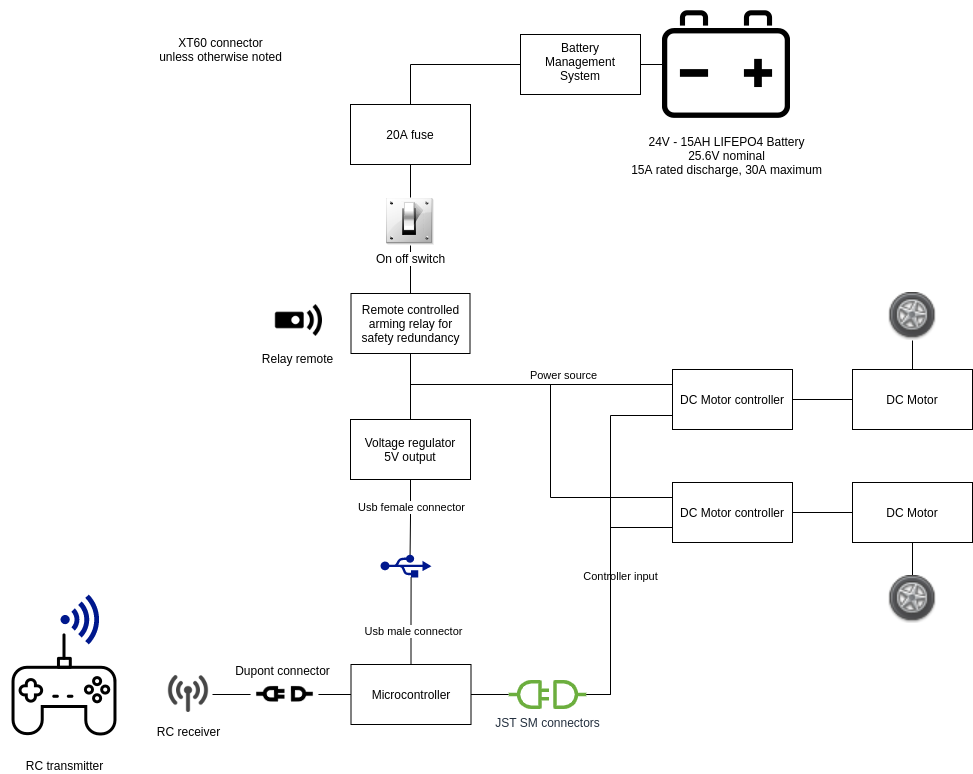

The diagram above was exported from draw.io. Its source (the exported page's mxGraphModel, read from the mxfile embedded in the PNG):
<mxGraphModel dx="2272" dy="803" grid="1" gridSize="10" guides="1" tooltips="1" connect="1" arrows="1" fold="1" page="1" pageScale="1" pageWidth="850" pageHeight="1100" math="0" shadow="0">
  <root>
    <mxCell id="0" />
    <mxCell id="1" parent="0" />
    <mxCell id="SNP2TlEfFxuBN_ggnuZF-1" value="24V - 15AH LIFEPO4 Battery&lt;br&gt;25.6V nominal&lt;br&gt;15A rated discharge, 30A maximum" style="shape=image;html=1;verticalAlign=top;verticalLabelPosition=bottom;labelBackgroundColor=#ffffff;imageAspect=0;aspect=fixed;image=https://cdn2.iconfinder.com/data/icons/ios-7-icons/50/car_battery-128.png;rotation=0;" vertex="1" parent="1">
      <mxGeometry x="532" y="66" width="128" height="128" as="geometry" />
    </mxCell>
    <mxCell id="SNP2TlEfFxuBN_ggnuZF-5" style="edgeStyle=orthogonalEdgeStyle;rounded=0;orthogonalLoop=1;jettySize=auto;html=1;entryX=0.5;entryY=0;entryDx=0;entryDy=0;endArrow=none;endFill=0;" edge="1" parent="1" source="SNP2TlEfFxuBN_ggnuZF-2" target="SNP2TlEfFxuBN_ggnuZF-4">
      <mxGeometry relative="1" as="geometry" />
    </mxCell>
    <mxCell id="SNP2TlEfFxuBN_ggnuZF-58" style="edgeStyle=orthogonalEdgeStyle;rounded=0;orthogonalLoop=1;jettySize=auto;html=1;exitX=0.5;exitY=0;exitDx=0;exitDy=0;entryX=0;entryY=0.5;entryDx=0;entryDy=0;fontColor=default;startArrow=none;startFill=0;endArrow=none;endFill=0;" edge="1" parent="1" source="SNP2TlEfFxuBN_ggnuZF-2" target="SNP2TlEfFxuBN_ggnuZF-56">
      <mxGeometry relative="1" as="geometry" />
    </mxCell>
    <mxCell id="SNP2TlEfFxuBN_ggnuZF-2" value="20A fuse" style="rounded=0;whiteSpace=wrap;html=1;" vertex="1" parent="1">
      <mxGeometry x="220" y="170" width="120" height="60" as="geometry" />
    </mxCell>
    <mxCell id="SNP2TlEfFxuBN_ggnuZF-29" style="edgeStyle=orthogonalEdgeStyle;rounded=0;orthogonalLoop=1;jettySize=auto;html=1;entryX=0;entryY=0.25;entryDx=0;entryDy=0;startArrow=none;startFill=0;endArrow=none;endFill=0;exitX=0.5;exitY=1;exitDx=0;exitDy=0;" edge="1" parent="1" source="SNP2TlEfFxuBN_ggnuZF-36" target="SNP2TlEfFxuBN_ggnuZF-20">
      <mxGeometry relative="1" as="geometry" />
    </mxCell>
    <mxCell id="SNP2TlEfFxuBN_ggnuZF-31" value="Power source" style="edgeLabel;html=1;align=center;verticalAlign=middle;resizable=0;points=[];" vertex="1" connectable="0" parent="SNP2TlEfFxuBN_ggnuZF-29">
      <mxGeometry x="0.4415" y="-3" relative="1" as="geometry">
        <mxPoint x="-28" y="-13" as="offset" />
      </mxGeometry>
    </mxCell>
    <mxCell id="SNP2TlEfFxuBN_ggnuZF-30" style="edgeStyle=orthogonalEdgeStyle;rounded=0;orthogonalLoop=1;jettySize=auto;html=1;entryX=0;entryY=0.25;entryDx=0;entryDy=0;startArrow=none;startFill=0;endArrow=none;endFill=0;exitX=0.5;exitY=1;exitDx=0;exitDy=0;" edge="1" parent="1">
      <mxGeometry relative="1" as="geometry">
        <mxPoint x="280" y="419" as="sourcePoint" />
        <mxPoint x="542" y="563" as="targetPoint" />
        <Array as="points">
          <mxPoint x="280" y="450" />
          <mxPoint x="420" y="450" />
          <mxPoint x="420" y="563" />
        </Array>
      </mxGeometry>
    </mxCell>
    <mxCell id="SNP2TlEfFxuBN_ggnuZF-37" style="edgeStyle=orthogonalEdgeStyle;rounded=0;orthogonalLoop=1;jettySize=auto;html=1;exitX=0.5;exitY=1;exitDx=0;exitDy=0;entryX=0.5;entryY=0;entryDx=0;entryDy=0;startArrow=none;startFill=0;endArrow=none;endFill=0;" edge="1" parent="1" source="SNP2TlEfFxuBN_ggnuZF-4" target="SNP2TlEfFxuBN_ggnuZF-36">
      <mxGeometry relative="1" as="geometry" />
    </mxCell>
    <mxCell id="SNP2TlEfFxuBN_ggnuZF-4" value="On off switch&lt;br&gt;" style="shape=image;html=1;verticalAlign=top;verticalLabelPosition=bottom;labelBackgroundColor=#ffffff;imageAspect=0;aspect=fixed;image=https://cdn4.iconfinder.com/data/icons/48x48-free-object-icons/48/On.png" vertex="1" parent="1">
      <mxGeometry x="256" y="263" width="48" height="48" as="geometry" />
    </mxCell>
    <mxCell id="SNP2TlEfFxuBN_ggnuZF-9" style="edgeStyle=orthogonalEdgeStyle;rounded=0;orthogonalLoop=1;jettySize=auto;html=1;exitX=0.5;exitY=1;exitDx=0;exitDy=0;entryX=0.58;entryY=0.01;entryDx=0;entryDy=0;entryPerimeter=0;endArrow=none;endFill=0;" edge="1" parent="1" source="SNP2TlEfFxuBN_ggnuZF-8" target="SNP2TlEfFxuBN_ggnuZF-11">
      <mxGeometry relative="1" as="geometry">
        <mxPoint x="280" y="630" as="targetPoint" />
      </mxGeometry>
    </mxCell>
    <mxCell id="SNP2TlEfFxuBN_ggnuZF-10" value="Usb female connector" style="edgeLabel;html=1;align=center;verticalAlign=middle;resizable=0;points=[];" vertex="1" connectable="0" parent="SNP2TlEfFxuBN_ggnuZF-9">
      <mxGeometry x="-0.28" relative="1" as="geometry">
        <mxPoint as="offset" />
      </mxGeometry>
    </mxCell>
    <mxCell id="SNP2TlEfFxuBN_ggnuZF-8" value="Voltage regulator&lt;br&gt;5V output" style="whiteSpace=wrap;html=1;" vertex="1" parent="1">
      <mxGeometry x="220" y="485" width="120" height="60" as="geometry" />
    </mxCell>
    <mxCell id="SNP2TlEfFxuBN_ggnuZF-11" value="" style="sketch=0;aspect=fixed;pointerEvents=1;shadow=0;dashed=0;html=1;strokeColor=none;labelPosition=center;verticalLabelPosition=bottom;verticalAlign=top;align=center;fillColor=#00188D;shape=mxgraph.mscae.enterprise.usb" vertex="1" parent="1">
      <mxGeometry x="250" y="620" width="51" height="23" as="geometry" />
    </mxCell>
    <mxCell id="SNP2TlEfFxuBN_ggnuZF-14" style="edgeStyle=orthogonalEdgeStyle;rounded=0;orthogonalLoop=1;jettySize=auto;html=1;exitX=0.5;exitY=0;exitDx=0;exitDy=0;entryX=0.6;entryY=1;entryDx=0;entryDy=0;entryPerimeter=0;endArrow=none;endFill=0;" edge="1" parent="1" source="SNP2TlEfFxuBN_ggnuZF-12" target="SNP2TlEfFxuBN_ggnuZF-11">
      <mxGeometry relative="1" as="geometry" />
    </mxCell>
    <mxCell id="SNP2TlEfFxuBN_ggnuZF-18" value="Usb male connector" style="edgeLabel;html=1;align=center;verticalAlign=middle;resizable=0;points=[];" vertex="1" connectable="0" parent="SNP2TlEfFxuBN_ggnuZF-14">
      <mxGeometry x="-0.2193" y="-1" relative="1" as="geometry">
        <mxPoint x="1" as="offset" />
      </mxGeometry>
    </mxCell>
    <mxCell id="SNP2TlEfFxuBN_ggnuZF-21" style="edgeStyle=orthogonalEdgeStyle;rounded=0;orthogonalLoop=1;jettySize=auto;html=1;entryX=0;entryY=0.75;entryDx=0;entryDy=0;startArrow=none;startFill=0;endArrow=none;endFill=0;" edge="1" parent="1" source="SNP2TlEfFxuBN_ggnuZF-49" target="SNP2TlEfFxuBN_ggnuZF-19">
      <mxGeometry relative="1" as="geometry">
        <Array as="points">
          <mxPoint x="480" y="593" />
        </Array>
      </mxGeometry>
    </mxCell>
    <mxCell id="SNP2TlEfFxuBN_ggnuZF-34" value="Controller input" style="edgeLabel;html=1;align=center;verticalAlign=middle;resizable=0;points=[];labelBackgroundColor=default;labelBorderColor=none;fontColor=default;" vertex="1" connectable="0" parent="SNP2TlEfFxuBN_ggnuZF-21">
      <mxGeometry x="0.5604" y="-1" relative="1" as="geometry">
        <mxPoint x="3" y="47" as="offset" />
      </mxGeometry>
    </mxCell>
    <mxCell id="SNP2TlEfFxuBN_ggnuZF-50" style="edgeStyle=orthogonalEdgeStyle;rounded=0;orthogonalLoop=1;jettySize=auto;html=1;startArrow=none;startFill=0;endArrow=none;endFill=0;" edge="1" parent="1" source="SNP2TlEfFxuBN_ggnuZF-12" target="SNP2TlEfFxuBN_ggnuZF-49">
      <mxGeometry relative="1" as="geometry" />
    </mxCell>
    <mxCell id="SNP2TlEfFxuBN_ggnuZF-12" value="Microcontroller" style="whiteSpace=wrap;html=1;" vertex="1" parent="1">
      <mxGeometry x="220.5" y="730" width="120" height="60" as="geometry" />
    </mxCell>
    <mxCell id="SNP2TlEfFxuBN_ggnuZF-15" value="RC receiver" style="shape=image;html=1;verticalAlign=top;verticalLabelPosition=bottom;labelBackgroundColor=#ffffff;imageAspect=0;aspect=fixed;image=https://cdn4.iconfinder.com/data/icons/music-ui-solid-24px/24/radio_signal_antenna_broadcast-2-128.png" vertex="1" parent="1">
      <mxGeometry x="34" y="736" width="48" height="48" as="geometry" />
    </mxCell>
    <mxCell id="SNP2TlEfFxuBN_ggnuZF-17" value="RC transmitter" style="shape=image;html=1;verticalAlign=top;verticalLabelPosition=bottom;labelBackgroundColor=#ffffff;imageAspect=0;aspect=fixed;image=https://cdn3.iconfinder.com/data/icons/free-multimedia-line/128/multimedia-06-128.png" vertex="1" parent="1">
      <mxGeometry x="-130" y="690" width="128" height="128" as="geometry" />
    </mxCell>
    <mxCell id="SNP2TlEfFxuBN_ggnuZF-25" style="edgeStyle=orthogonalEdgeStyle;rounded=0;orthogonalLoop=1;jettySize=auto;html=1;exitX=1;exitY=0.5;exitDx=0;exitDy=0;entryX=0;entryY=0.5;entryDx=0;entryDy=0;startArrow=none;startFill=0;endArrow=none;endFill=0;" edge="1" parent="1" source="SNP2TlEfFxuBN_ggnuZF-19" target="SNP2TlEfFxuBN_ggnuZF-24">
      <mxGeometry relative="1" as="geometry" />
    </mxCell>
    <mxCell id="SNP2TlEfFxuBN_ggnuZF-19" value="DC Motor controller" style="rounded=0;whiteSpace=wrap;html=1;" vertex="1" parent="1">
      <mxGeometry x="542" y="548" width="120" height="60" as="geometry" />
    </mxCell>
    <mxCell id="SNP2TlEfFxuBN_ggnuZF-22" style="edgeStyle=orthogonalEdgeStyle;rounded=0;orthogonalLoop=1;jettySize=auto;html=1;exitX=0;exitY=0.75;exitDx=0;exitDy=0;startArrow=none;startFill=0;endArrow=none;endFill=0;" edge="1" parent="1" source="SNP2TlEfFxuBN_ggnuZF-20" target="SNP2TlEfFxuBN_ggnuZF-49">
      <mxGeometry relative="1" as="geometry">
        <Array as="points">
          <mxPoint x="480" y="481" />
        </Array>
      </mxGeometry>
    </mxCell>
    <mxCell id="SNP2TlEfFxuBN_ggnuZF-26" style="edgeStyle=orthogonalEdgeStyle;rounded=0;orthogonalLoop=1;jettySize=auto;html=1;exitX=1;exitY=0.5;exitDx=0;exitDy=0;startArrow=none;startFill=0;endArrow=none;endFill=0;" edge="1" parent="1" source="SNP2TlEfFxuBN_ggnuZF-20" target="SNP2TlEfFxuBN_ggnuZF-23">
      <mxGeometry relative="1" as="geometry" />
    </mxCell>
    <mxCell id="SNP2TlEfFxuBN_ggnuZF-20" value="DC Motor controller" style="rounded=0;whiteSpace=wrap;html=1;" vertex="1" parent="1">
      <mxGeometry x="542" y="435" width="120" height="60" as="geometry" />
    </mxCell>
    <mxCell id="SNP2TlEfFxuBN_ggnuZF-42" style="edgeStyle=orthogonalEdgeStyle;rounded=0;orthogonalLoop=1;jettySize=auto;html=1;entryX=0.5;entryY=1;entryDx=0;entryDy=0;startArrow=none;startFill=0;endArrow=none;endFill=0;" edge="1" parent="1" source="SNP2TlEfFxuBN_ggnuZF-23" target="SNP2TlEfFxuBN_ggnuZF-39">
      <mxGeometry relative="1" as="geometry" />
    </mxCell>
    <mxCell id="SNP2TlEfFxuBN_ggnuZF-23" value="DC Motor" style="rounded=0;whiteSpace=wrap;html=1;" vertex="1" parent="1">
      <mxGeometry x="722" y="435" width="120" height="60" as="geometry" />
    </mxCell>
    <mxCell id="SNP2TlEfFxuBN_ggnuZF-45" style="edgeStyle=orthogonalEdgeStyle;rounded=0;orthogonalLoop=1;jettySize=auto;html=1;exitX=0.5;exitY=1;exitDx=0;exitDy=0;entryX=0.5;entryY=0;entryDx=0;entryDy=0;startArrow=none;startFill=0;endArrow=none;endFill=0;" edge="1" parent="1" source="SNP2TlEfFxuBN_ggnuZF-24" target="SNP2TlEfFxuBN_ggnuZF-44">
      <mxGeometry relative="1" as="geometry" />
    </mxCell>
    <mxCell id="SNP2TlEfFxuBN_ggnuZF-24" value="DC Motor" style="rounded=0;whiteSpace=wrap;html=1;" vertex="1" parent="1">
      <mxGeometry x="722" y="548" width="120" height="60" as="geometry" />
    </mxCell>
    <mxCell id="SNP2TlEfFxuBN_ggnuZF-28" value="" style="sketch=0;aspect=fixed;pointerEvents=1;shadow=0;dashed=0;html=1;strokeColor=none;labelPosition=center;verticalLabelPosition=bottom;verticalAlign=top;align=center;fillColor=#00188D;shape=mxgraph.mscae.enterprise.wireless_connection" vertex="1" parent="1">
      <mxGeometry x="-70" y="660" width="42" height="50" as="geometry" />
    </mxCell>
    <mxCell id="SNP2TlEfFxuBN_ggnuZF-38" style="edgeStyle=orthogonalEdgeStyle;rounded=0;orthogonalLoop=1;jettySize=auto;html=1;exitX=0.5;exitY=1;exitDx=0;exitDy=0;startArrow=none;startFill=0;endArrow=none;endFill=0;" edge="1" parent="1" source="SNP2TlEfFxuBN_ggnuZF-36" target="SNP2TlEfFxuBN_ggnuZF-8">
      <mxGeometry relative="1" as="geometry" />
    </mxCell>
    <mxCell id="SNP2TlEfFxuBN_ggnuZF-36" value="Remote controlled arming relay for safety redundancy" style="rounded=0;whiteSpace=wrap;html=1;" vertex="1" parent="1">
      <mxGeometry x="220.5" y="359" width="119" height="60" as="geometry" />
    </mxCell>
    <mxCell id="SNP2TlEfFxuBN_ggnuZF-39" value="" style="shape=image;html=1;verticalAlign=top;verticalLabelPosition=bottom;labelBackgroundColor=#ffffff;imageAspect=0;aspect=fixed;image=https://cdn2.iconfinder.com/data/icons/fatcow/32x32/tire.png" vertex="1" parent="1">
      <mxGeometry x="758" y="358" width="48" height="48" as="geometry" />
    </mxCell>
    <mxCell id="SNP2TlEfFxuBN_ggnuZF-41" value="Relay remote" style="shape=image;html=1;verticalAlign=top;verticalLabelPosition=bottom;labelBackgroundColor=#ffffff;imageAspect=0;aspect=fixed;image=https://cdn0.iconfinder.com/data/icons/google-material-design-3-0/48/ic_settings_remote_48px-128.png;rotation=0;direction=south;" vertex="1" parent="1">
      <mxGeometry x="142" y="361.5" width="49" height="49" as="geometry" />
    </mxCell>
    <mxCell id="SNP2TlEfFxuBN_ggnuZF-44" value="" style="shape=image;html=1;verticalAlign=top;verticalLabelPosition=bottom;labelBackgroundColor=#ffffff;imageAspect=0;aspect=fixed;image=https://cdn2.iconfinder.com/data/icons/fatcow/32x32/tire.png" vertex="1" parent="1">
      <mxGeometry x="758" y="641" width="48" height="48" as="geometry" />
    </mxCell>
    <mxCell id="SNP2TlEfFxuBN_ggnuZF-49" value="JST SM connectors" style="sketch=0;outlineConnect=0;fontColor=#232F3E;gradientColor=none;fillColor=#6CAE3E;strokeColor=none;dashed=0;verticalLabelPosition=bottom;verticalAlign=top;align=center;html=1;fontSize=12;fontStyle=0;aspect=fixed;pointerEvents=1;shape=mxgraph.aws4.connector;" vertex="1" parent="1">
      <mxGeometry x="378" y="745.5" width="78" height="29" as="geometry" />
    </mxCell>
    <mxCell id="SNP2TlEfFxuBN_ggnuZF-51" value="XT60 connector&lt;br&gt;unless otherwise noted" style="text;html=1;align=center;verticalAlign=middle;resizable=0;points=[];autosize=1;strokeColor=none;fillColor=none;" vertex="1" parent="1">
      <mxGeometry x="20" y="100" width="140" height="30" as="geometry" />
    </mxCell>
    <mxCell id="SNP2TlEfFxuBN_ggnuZF-53" style="edgeStyle=orthogonalEdgeStyle;rounded=0;orthogonalLoop=1;jettySize=auto;html=1;entryX=1;entryY=0.5;entryDx=0;entryDy=0;fontColor=default;startArrow=none;startFill=0;endArrow=none;endFill=0;" edge="1" parent="1" source="SNP2TlEfFxuBN_ggnuZF-52" target="SNP2TlEfFxuBN_ggnuZF-15">
      <mxGeometry relative="1" as="geometry" />
    </mxCell>
    <mxCell id="SNP2TlEfFxuBN_ggnuZF-54" style="edgeStyle=orthogonalEdgeStyle;rounded=0;orthogonalLoop=1;jettySize=auto;html=1;entryX=0;entryY=0.5;entryDx=0;entryDy=0;fontColor=default;startArrow=none;startFill=0;endArrow=none;endFill=0;" edge="1" parent="1" source="SNP2TlEfFxuBN_ggnuZF-52" target="SNP2TlEfFxuBN_ggnuZF-12">
      <mxGeometry relative="1" as="geometry" />
    </mxCell>
    <mxCell id="SNP2TlEfFxuBN_ggnuZF-52" value="" style="shape=image;html=1;verticalAlign=top;verticalLabelPosition=bottom;labelBackgroundColor=#ffffff;imageAspect=0;aspect=fixed;image=https://cdn1.iconfinder.com/data/icons/science-technology-outline-24-px/24/Electrical_plug_plug_plug_connector_plug_in_power_plug-128.png;labelBorderColor=none;fontColor=default;rotation=45;" vertex="1" parent="1">
      <mxGeometry x="130" y="736" width="48" height="48" as="geometry" />
    </mxCell>
    <mxCell id="SNP2TlEfFxuBN_ggnuZF-55" value="Dupont connector" style="text;html=1;align=center;verticalAlign=middle;resizable=0;points=[];autosize=1;strokeColor=none;fillColor=none;fontColor=default;" vertex="1" parent="1">
      <mxGeometry x="97" y="725.5" width="110" height="20" as="geometry" />
    </mxCell>
    <mxCell id="SNP2TlEfFxuBN_ggnuZF-57" style="edgeStyle=orthogonalEdgeStyle;rounded=0;orthogonalLoop=1;jettySize=auto;html=1;entryX=0;entryY=0.5;entryDx=0;entryDy=0;fontColor=default;startArrow=none;startFill=0;endArrow=none;endFill=0;" edge="1" parent="1" source="SNP2TlEfFxuBN_ggnuZF-56" target="SNP2TlEfFxuBN_ggnuZF-1">
      <mxGeometry relative="1" as="geometry" />
    </mxCell>
    <mxCell id="SNP2TlEfFxuBN_ggnuZF-56" value="Battery&lt;br&gt;Management&lt;br&gt;System" style="rounded=0;whiteSpace=wrap;html=1;labelBackgroundColor=default;labelBorderColor=none;fontColor=default;verticalAlign=top;" vertex="1" parent="1">
      <mxGeometry x="390" y="100" width="120" height="60" as="geometry" />
    </mxCell>
  </root>
</mxGraphModel>